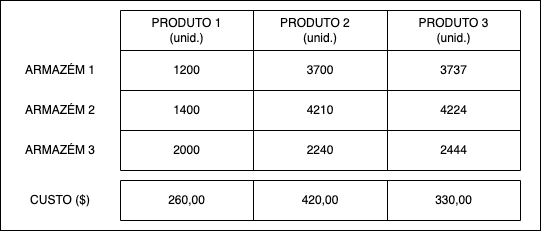

The diagram above was exported from draw.io. Its source (the exported page's mxGraphModel, read from the mxfile embedded in the PNG):
<mxGraphModel dx="778" dy="999" grid="1" gridSize="10" guides="1" tooltips="1" connect="1" arrows="1" fold="1" page="1" pageScale="1" pageWidth="850" pageHeight="1100" math="0" shadow="0">
  <root>
    <mxCell id="0" />
    <mxCell id="1" parent="0" />
    <mxCell id="fxUSqBS87dsP5h_N-dW1-33" value="" style="rounded=0;whiteSpace=wrap;html=1;" vertex="1" parent="1">
      <mxGeometry x="190" y="420" width="540" height="230" as="geometry" />
    </mxCell>
    <mxCell id="fxUSqBS87dsP5h_N-dW1-1" value="" style="shape=table;startSize=0;container=1;collapsible=0;childLayout=tableLayout;" vertex="1" parent="1">
      <mxGeometry x="310" y="430" width="400" height="160" as="geometry" />
    </mxCell>
    <mxCell id="fxUSqBS87dsP5h_N-dW1-2" value="" style="shape=tableRow;horizontal=0;startSize=0;swimlaneHead=0;swimlaneBody=0;strokeColor=inherit;top=0;left=0;bottom=0;right=0;collapsible=0;dropTarget=0;fillColor=none;points=[[0,0.5],[1,0.5]];portConstraint=eastwest;" vertex="1" parent="fxUSqBS87dsP5h_N-dW1-1">
      <mxGeometry width="400" height="40" as="geometry" />
    </mxCell>
    <mxCell id="fxUSqBS87dsP5h_N-dW1-3" value="PRODUTO 1&lt;br&gt;(unid.)" style="shape=partialRectangle;html=1;whiteSpace=wrap;connectable=0;strokeColor=inherit;overflow=hidden;fillColor=none;top=0;left=0;bottom=0;right=0;pointerEvents=1;" vertex="1" parent="fxUSqBS87dsP5h_N-dW1-2">
      <mxGeometry width="133" height="40" as="geometry">
        <mxRectangle width="133" height="40" as="alternateBounds" />
      </mxGeometry>
    </mxCell>
    <mxCell id="fxUSqBS87dsP5h_N-dW1-4" value="PRODUTO 2&lt;span style=&quot;white-space: pre;&quot;&gt;&#09;&lt;/span&gt;&lt;br style=&quot;border-color: var(--border-color);&quot;&gt;(unid.)" style="shape=partialRectangle;html=1;whiteSpace=wrap;connectable=0;strokeColor=inherit;overflow=hidden;fillColor=none;top=0;left=0;bottom=0;right=0;pointerEvents=1;" vertex="1" parent="fxUSqBS87dsP5h_N-dW1-2">
      <mxGeometry x="133" width="134" height="40" as="geometry">
        <mxRectangle width="134" height="40" as="alternateBounds" />
      </mxGeometry>
    </mxCell>
    <mxCell id="fxUSqBS87dsP5h_N-dW1-5" value="PRODUTO 3&lt;br style=&quot;border-color: var(--border-color);&quot;&gt;(unid.)" style="shape=partialRectangle;html=1;whiteSpace=wrap;connectable=0;strokeColor=inherit;overflow=hidden;fillColor=none;top=0;left=0;bottom=0;right=0;pointerEvents=1;" vertex="1" parent="fxUSqBS87dsP5h_N-dW1-2">
      <mxGeometry x="267" width="133" height="40" as="geometry">
        <mxRectangle width="133" height="40" as="alternateBounds" />
      </mxGeometry>
    </mxCell>
    <mxCell id="fxUSqBS87dsP5h_N-dW1-6" value="" style="shape=tableRow;horizontal=0;startSize=0;swimlaneHead=0;swimlaneBody=0;strokeColor=inherit;top=0;left=0;bottom=0;right=0;collapsible=0;dropTarget=0;fillColor=none;points=[[0,0.5],[1,0.5]];portConstraint=eastwest;" vertex="1" parent="fxUSqBS87dsP5h_N-dW1-1">
      <mxGeometry y="40" width="400" height="40" as="geometry" />
    </mxCell>
    <mxCell id="fxUSqBS87dsP5h_N-dW1-7" value="1200" style="shape=partialRectangle;html=1;whiteSpace=wrap;connectable=0;strokeColor=inherit;overflow=hidden;fillColor=none;top=0;left=0;bottom=0;right=0;pointerEvents=1;" vertex="1" parent="fxUSqBS87dsP5h_N-dW1-6">
      <mxGeometry width="133" height="40" as="geometry">
        <mxRectangle width="133" height="40" as="alternateBounds" />
      </mxGeometry>
    </mxCell>
    <mxCell id="fxUSqBS87dsP5h_N-dW1-8" value="3700" style="shape=partialRectangle;html=1;whiteSpace=wrap;connectable=0;strokeColor=inherit;overflow=hidden;fillColor=none;top=0;left=0;bottom=0;right=0;pointerEvents=1;" vertex="1" parent="fxUSqBS87dsP5h_N-dW1-6">
      <mxGeometry x="133" width="134" height="40" as="geometry">
        <mxRectangle width="134" height="40" as="alternateBounds" />
      </mxGeometry>
    </mxCell>
    <mxCell id="fxUSqBS87dsP5h_N-dW1-9" value="3737" style="shape=partialRectangle;html=1;whiteSpace=wrap;connectable=0;strokeColor=inherit;overflow=hidden;fillColor=none;top=0;left=0;bottom=0;right=0;pointerEvents=1;" vertex="1" parent="fxUSqBS87dsP5h_N-dW1-6">
      <mxGeometry x="267" width="133" height="40" as="geometry">
        <mxRectangle width="133" height="40" as="alternateBounds" />
      </mxGeometry>
    </mxCell>
    <mxCell id="fxUSqBS87dsP5h_N-dW1-10" value="" style="shape=tableRow;horizontal=0;startSize=0;swimlaneHead=0;swimlaneBody=0;strokeColor=inherit;top=0;left=0;bottom=0;right=0;collapsible=0;dropTarget=0;fillColor=none;points=[[0,0.5],[1,0.5]];portConstraint=eastwest;" vertex="1" parent="fxUSqBS87dsP5h_N-dW1-1">
      <mxGeometry y="80" width="400" height="40" as="geometry" />
    </mxCell>
    <mxCell id="fxUSqBS87dsP5h_N-dW1-11" value="1400" style="shape=partialRectangle;html=1;whiteSpace=wrap;connectable=0;strokeColor=inherit;overflow=hidden;fillColor=none;top=0;left=0;bottom=0;right=0;pointerEvents=1;" vertex="1" parent="fxUSqBS87dsP5h_N-dW1-10">
      <mxGeometry width="133" height="40" as="geometry">
        <mxRectangle width="133" height="40" as="alternateBounds" />
      </mxGeometry>
    </mxCell>
    <mxCell id="fxUSqBS87dsP5h_N-dW1-12" value="4210" style="shape=partialRectangle;html=1;whiteSpace=wrap;connectable=0;strokeColor=inherit;overflow=hidden;fillColor=none;top=0;left=0;bottom=0;right=0;pointerEvents=1;" vertex="1" parent="fxUSqBS87dsP5h_N-dW1-10">
      <mxGeometry x="133" width="134" height="40" as="geometry">
        <mxRectangle width="134" height="40" as="alternateBounds" />
      </mxGeometry>
    </mxCell>
    <mxCell id="fxUSqBS87dsP5h_N-dW1-13" value="4224" style="shape=partialRectangle;html=1;whiteSpace=wrap;connectable=0;strokeColor=inherit;overflow=hidden;fillColor=none;top=0;left=0;bottom=0;right=0;pointerEvents=1;" vertex="1" parent="fxUSqBS87dsP5h_N-dW1-10">
      <mxGeometry x="267" width="133" height="40" as="geometry">
        <mxRectangle width="133" height="40" as="alternateBounds" />
      </mxGeometry>
    </mxCell>
    <mxCell id="fxUSqBS87dsP5h_N-dW1-14" value="" style="shape=tableRow;horizontal=0;startSize=0;swimlaneHead=0;swimlaneBody=0;strokeColor=inherit;top=0;left=0;bottom=0;right=0;collapsible=0;dropTarget=0;fillColor=none;points=[[0,0.5],[1,0.5]];portConstraint=eastwest;" vertex="1" parent="fxUSqBS87dsP5h_N-dW1-1">
      <mxGeometry y="120" width="400" height="40" as="geometry" />
    </mxCell>
    <mxCell id="fxUSqBS87dsP5h_N-dW1-15" value="2000" style="shape=partialRectangle;html=1;whiteSpace=wrap;connectable=0;strokeColor=inherit;overflow=hidden;fillColor=none;top=0;left=0;bottom=0;right=0;pointerEvents=1;" vertex="1" parent="fxUSqBS87dsP5h_N-dW1-14">
      <mxGeometry width="133" height="40" as="geometry">
        <mxRectangle width="133" height="40" as="alternateBounds" />
      </mxGeometry>
    </mxCell>
    <mxCell id="fxUSqBS87dsP5h_N-dW1-16" value="2240" style="shape=partialRectangle;html=1;whiteSpace=wrap;connectable=0;strokeColor=inherit;overflow=hidden;fillColor=none;top=0;left=0;bottom=0;right=0;pointerEvents=1;" vertex="1" parent="fxUSqBS87dsP5h_N-dW1-14">
      <mxGeometry x="133" width="134" height="40" as="geometry">
        <mxRectangle width="134" height="40" as="alternateBounds" />
      </mxGeometry>
    </mxCell>
    <mxCell id="fxUSqBS87dsP5h_N-dW1-17" value="2444" style="shape=partialRectangle;html=1;whiteSpace=wrap;connectable=0;strokeColor=inherit;overflow=hidden;fillColor=none;top=0;left=0;bottom=0;right=0;pointerEvents=1;" vertex="1" parent="fxUSqBS87dsP5h_N-dW1-14">
      <mxGeometry x="267" width="133" height="40" as="geometry">
        <mxRectangle width="133" height="40" as="alternateBounds" />
      </mxGeometry>
    </mxCell>
    <mxCell id="fxUSqBS87dsP5h_N-dW1-18" value="" style="shape=table;startSize=0;container=1;collapsible=0;childLayout=tableLayout;strokeColor=#FFFFFF;" vertex="1" parent="1">
      <mxGeometry x="200" y="470" width="100" height="120" as="geometry" />
    </mxCell>
    <mxCell id="fxUSqBS87dsP5h_N-dW1-19" value="" style="shape=tableRow;horizontal=0;startSize=0;swimlaneHead=0;swimlaneBody=0;strokeColor=inherit;top=0;left=0;bottom=0;right=0;collapsible=0;dropTarget=0;fillColor=none;points=[[0,0.5],[1,0.5]];portConstraint=eastwest;" vertex="1" parent="fxUSqBS87dsP5h_N-dW1-18">
      <mxGeometry width="100" height="40" as="geometry" />
    </mxCell>
    <mxCell id="fxUSqBS87dsP5h_N-dW1-20" value="ARMAZÉM 1" style="shape=partialRectangle;html=1;whiteSpace=wrap;connectable=0;strokeColor=inherit;overflow=hidden;fillColor=none;top=0;left=0;bottom=0;right=0;pointerEvents=1;" vertex="1" parent="fxUSqBS87dsP5h_N-dW1-19">
      <mxGeometry width="100" height="40" as="geometry">
        <mxRectangle width="100" height="40" as="alternateBounds" />
      </mxGeometry>
    </mxCell>
    <mxCell id="fxUSqBS87dsP5h_N-dW1-21" value="" style="shape=tableRow;horizontal=0;startSize=0;swimlaneHead=0;swimlaneBody=0;strokeColor=inherit;top=0;left=0;bottom=0;right=0;collapsible=0;dropTarget=0;fillColor=none;points=[[0,0.5],[1,0.5]];portConstraint=eastwest;" vertex="1" parent="fxUSqBS87dsP5h_N-dW1-18">
      <mxGeometry y="40" width="100" height="40" as="geometry" />
    </mxCell>
    <mxCell id="fxUSqBS87dsP5h_N-dW1-22" value="ARMAZÉM 2" style="shape=partialRectangle;html=1;whiteSpace=wrap;connectable=0;strokeColor=inherit;overflow=hidden;fillColor=none;top=0;left=0;bottom=0;right=0;pointerEvents=1;" vertex="1" parent="fxUSqBS87dsP5h_N-dW1-21">
      <mxGeometry width="100" height="40" as="geometry">
        <mxRectangle width="100" height="40" as="alternateBounds" />
      </mxGeometry>
    </mxCell>
    <mxCell id="fxUSqBS87dsP5h_N-dW1-23" value="" style="shape=tableRow;horizontal=0;startSize=0;swimlaneHead=0;swimlaneBody=0;strokeColor=inherit;top=0;left=0;bottom=0;right=0;collapsible=0;dropTarget=0;fillColor=none;points=[[0,0.5],[1,0.5]];portConstraint=eastwest;" vertex="1" parent="fxUSqBS87dsP5h_N-dW1-18">
      <mxGeometry y="80" width="100" height="40" as="geometry" />
    </mxCell>
    <mxCell id="fxUSqBS87dsP5h_N-dW1-24" value="ARMAZÉM 3" style="shape=partialRectangle;html=1;whiteSpace=wrap;connectable=0;strokeColor=inherit;overflow=hidden;fillColor=none;top=0;left=0;bottom=0;right=0;pointerEvents=1;" vertex="1" parent="fxUSqBS87dsP5h_N-dW1-23">
      <mxGeometry width="100" height="40" as="geometry">
        <mxRectangle width="100" height="40" as="alternateBounds" />
      </mxGeometry>
    </mxCell>
    <mxCell id="fxUSqBS87dsP5h_N-dW1-25" value="" style="shape=table;startSize=0;container=1;collapsible=0;childLayout=tableLayout;" vertex="1" parent="1">
      <mxGeometry x="310" y="600" width="400" height="40" as="geometry" />
    </mxCell>
    <mxCell id="fxUSqBS87dsP5h_N-dW1-26" value="" style="shape=tableRow;horizontal=0;startSize=0;swimlaneHead=0;swimlaneBody=0;strokeColor=inherit;top=0;left=0;bottom=0;right=0;collapsible=0;dropTarget=0;fillColor=none;points=[[0,0.5],[1,0.5]];portConstraint=eastwest;" vertex="1" parent="fxUSqBS87dsP5h_N-dW1-25">
      <mxGeometry width="400" height="40" as="geometry" />
    </mxCell>
    <mxCell id="fxUSqBS87dsP5h_N-dW1-27" value="260,00" style="shape=partialRectangle;html=1;whiteSpace=wrap;connectable=0;strokeColor=inherit;overflow=hidden;fillColor=none;top=0;left=0;bottom=0;right=0;pointerEvents=1;" vertex="1" parent="fxUSqBS87dsP5h_N-dW1-26">
      <mxGeometry width="133" height="40" as="geometry">
        <mxRectangle width="133" height="40" as="alternateBounds" />
      </mxGeometry>
    </mxCell>
    <mxCell id="fxUSqBS87dsP5h_N-dW1-28" value="420,00" style="shape=partialRectangle;html=1;whiteSpace=wrap;connectable=0;strokeColor=inherit;overflow=hidden;fillColor=none;top=0;left=0;bottom=0;right=0;pointerEvents=1;" vertex="1" parent="fxUSqBS87dsP5h_N-dW1-26">
      <mxGeometry x="133" width="134" height="40" as="geometry">
        <mxRectangle width="134" height="40" as="alternateBounds" />
      </mxGeometry>
    </mxCell>
    <mxCell id="fxUSqBS87dsP5h_N-dW1-29" value="330,00" style="shape=partialRectangle;html=1;whiteSpace=wrap;connectable=0;strokeColor=inherit;overflow=hidden;fillColor=none;top=0;left=0;bottom=0;right=0;pointerEvents=1;" vertex="1" parent="fxUSqBS87dsP5h_N-dW1-26">
      <mxGeometry x="267" width="133" height="40" as="geometry">
        <mxRectangle width="133" height="40" as="alternateBounds" />
      </mxGeometry>
    </mxCell>
    <mxCell id="fxUSqBS87dsP5h_N-dW1-30" value="" style="shape=table;startSize=0;container=1;collapsible=0;childLayout=tableLayout;strokeColor=#FFFFFF;" vertex="1" parent="1">
      <mxGeometry x="200" y="600" width="100" height="40" as="geometry" />
    </mxCell>
    <mxCell id="fxUSqBS87dsP5h_N-dW1-31" value="" style="shape=tableRow;horizontal=0;startSize=0;swimlaneHead=0;swimlaneBody=0;strokeColor=inherit;top=0;left=0;bottom=0;right=0;collapsible=0;dropTarget=0;fillColor=none;points=[[0,0.5],[1,0.5]];portConstraint=eastwest;" vertex="1" parent="fxUSqBS87dsP5h_N-dW1-30">
      <mxGeometry width="100" height="40" as="geometry" />
    </mxCell>
    <mxCell id="fxUSqBS87dsP5h_N-dW1-32" value="CUSTO ($)" style="shape=partialRectangle;html=1;whiteSpace=wrap;connectable=0;strokeColor=inherit;overflow=hidden;fillColor=none;top=0;left=0;bottom=0;right=0;pointerEvents=1;" vertex="1" parent="fxUSqBS87dsP5h_N-dW1-31">
      <mxGeometry width="100" height="40" as="geometry">
        <mxRectangle width="100" height="40" as="alternateBounds" />
      </mxGeometry>
    </mxCell>
  </root>
</mxGraphModel>